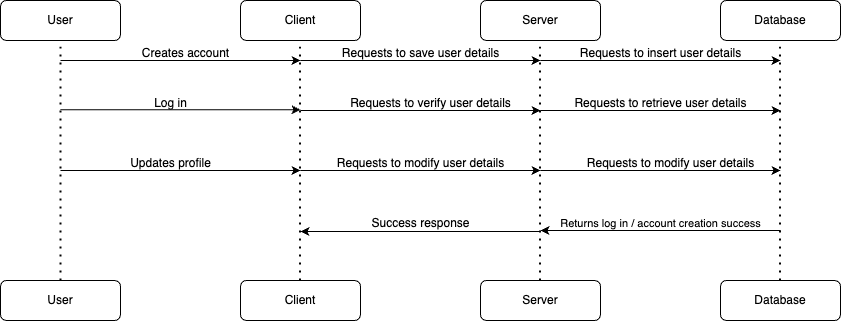

The diagram above was exported from draw.io. Its source (the exported page's mxGraphModel, read from the mxfile embedded in the PNG):
<mxGraphModel dx="977" dy="619" grid="0" gridSize="10" guides="1" tooltips="1" connect="1" arrows="1" fold="1" page="1" pageScale="1" pageWidth="850" pageHeight="1100" math="0" shadow="0">
  <root>
    <mxCell id="0" />
    <mxCell id="1" parent="0" />
    <mxCell id="7EoRzYEIOSzB6HmMSVrJ-1" value="User" style="rounded=1;whiteSpace=wrap;html=1;" parent="1" vertex="1">
      <mxGeometry x="5" y="162" width="120" height="40" as="geometry" />
    </mxCell>
    <mxCell id="7EoRzYEIOSzB6HmMSVrJ-2" value="User" style="rounded=1;whiteSpace=wrap;html=1;" parent="1" vertex="1">
      <mxGeometry x="5" y="442" width="120" height="40" as="geometry" />
    </mxCell>
    <mxCell id="7EoRzYEIOSzB6HmMSVrJ-3" value="Client" style="rounded=1;whiteSpace=wrap;html=1;" parent="1" vertex="1">
      <mxGeometry x="245" y="162" width="120" height="40" as="geometry" />
    </mxCell>
    <mxCell id="7EoRzYEIOSzB6HmMSVrJ-4" value="Client" style="rounded=1;whiteSpace=wrap;html=1;" parent="1" vertex="1">
      <mxGeometry x="245" y="442" width="120" height="40" as="geometry" />
    </mxCell>
    <mxCell id="7EoRzYEIOSzB6HmMSVrJ-5" value="Server" style="rounded=1;whiteSpace=wrap;html=1;" parent="1" vertex="1">
      <mxGeometry x="485" y="162" width="120" height="40" as="geometry" />
    </mxCell>
    <mxCell id="7EoRzYEIOSzB6HmMSVrJ-6" value="Server" style="rounded=1;whiteSpace=wrap;html=1;" parent="1" vertex="1">
      <mxGeometry x="485" y="442" width="120" height="40" as="geometry" />
    </mxCell>
    <mxCell id="7EoRzYEIOSzB6HmMSVrJ-7" value="Database" style="rounded=1;whiteSpace=wrap;html=1;" parent="1" vertex="1">
      <mxGeometry x="725" y="162" width="120" height="40" as="geometry" />
    </mxCell>
    <mxCell id="7EoRzYEIOSzB6HmMSVrJ-8" value="Database" style="rounded=1;whiteSpace=wrap;html=1;" parent="1" vertex="1">
      <mxGeometry x="725" y="442" width="120" height="40" as="geometry" />
    </mxCell>
    <mxCell id="7EoRzYEIOSzB6HmMSVrJ-10" value="" style="endArrow=none;dashed=1;html=1;dashPattern=1 3;strokeWidth=2;rounded=0;exitX=0.5;exitY=0;exitDx=0;exitDy=0;entryX=0.5;entryY=1;entryDx=0;entryDy=0;" parent="1" source="7EoRzYEIOSzB6HmMSVrJ-2" target="7EoRzYEIOSzB6HmMSVrJ-1" edge="1">
      <mxGeometry width="50" height="50" relative="1" as="geometry">
        <mxPoint x="405" y="422" as="sourcePoint" />
        <mxPoint x="455" y="372" as="targetPoint" />
      </mxGeometry>
    </mxCell>
    <mxCell id="7EoRzYEIOSzB6HmMSVrJ-11" value="" style="endArrow=none;dashed=1;html=1;dashPattern=1 3;strokeWidth=2;rounded=0;exitX=0.5;exitY=0;exitDx=0;exitDy=0;entryX=0.5;entryY=1;entryDx=0;entryDy=0;" parent="1" edge="1">
      <mxGeometry width="50" height="50" relative="1" as="geometry">
        <mxPoint x="304.5" y="442" as="sourcePoint" />
        <mxPoint x="304.5" y="202" as="targetPoint" />
      </mxGeometry>
    </mxCell>
    <mxCell id="7EoRzYEIOSzB6HmMSVrJ-12" value="" style="endArrow=none;dashed=1;html=1;dashPattern=1 3;strokeWidth=2;rounded=0;exitX=0.5;exitY=0;exitDx=0;exitDy=0;entryX=0.5;entryY=1;entryDx=0;entryDy=0;" parent="1" edge="1">
      <mxGeometry width="50" height="50" relative="1" as="geometry">
        <mxPoint x="544.5" y="442" as="sourcePoint" />
        <mxPoint x="544.5" y="202" as="targetPoint" />
      </mxGeometry>
    </mxCell>
    <mxCell id="7EoRzYEIOSzB6HmMSVrJ-13" value="" style="endArrow=none;dashed=1;html=1;dashPattern=1 3;strokeWidth=2;rounded=0;exitX=0.5;exitY=0;exitDx=0;exitDy=0;entryX=0.5;entryY=1;entryDx=0;entryDy=0;" parent="1" edge="1">
      <mxGeometry width="50" height="50" relative="1" as="geometry">
        <mxPoint x="784.5" y="442" as="sourcePoint" />
        <mxPoint x="784.5" y="202" as="targetPoint" />
      </mxGeometry>
    </mxCell>
    <mxCell id="7EoRzYEIOSzB6HmMSVrJ-14" value="" style="endArrow=classic;html=1;rounded=0;" parent="1" edge="1">
      <mxGeometry width="50" height="50" relative="1" as="geometry">
        <mxPoint x="65" y="222" as="sourcePoint" />
        <mxPoint x="305" y="222" as="targetPoint" />
      </mxGeometry>
    </mxCell>
    <mxCell id="7EoRzYEIOSzB6HmMSVrJ-16" value="" style="endArrow=classic;html=1;rounded=0;" parent="1" edge="1">
      <mxGeometry width="50" height="50" relative="1" as="geometry">
        <mxPoint x="305" y="222" as="sourcePoint" />
        <mxPoint x="545" y="222" as="targetPoint" />
      </mxGeometry>
    </mxCell>
    <mxCell id="7EoRzYEIOSzB6HmMSVrJ-17" value="" style="endArrow=classic;html=1;rounded=0;" parent="1" edge="1">
      <mxGeometry width="50" height="50" relative="1" as="geometry">
        <mxPoint x="305" y="272" as="sourcePoint" />
        <mxPoint x="545" y="272" as="targetPoint" />
      </mxGeometry>
    </mxCell>
    <mxCell id="7EoRzYEIOSzB6HmMSVrJ-18" value="" style="endArrow=classic;html=1;rounded=0;" parent="1" edge="1">
      <mxGeometry width="50" height="50" relative="1" as="geometry">
        <mxPoint x="545" y="332" as="sourcePoint" />
        <mxPoint x="785" y="332" as="targetPoint" />
      </mxGeometry>
    </mxCell>
    <mxCell id="7EoRzYEIOSzB6HmMSVrJ-19" value="" style="endArrow=classic;html=1;rounded=0;" parent="1" edge="1">
      <mxGeometry width="50" height="50" relative="1" as="geometry">
        <mxPoint x="545" y="393" as="sourcePoint" />
        <mxPoint x="305" y="393" as="targetPoint" />
      </mxGeometry>
    </mxCell>
    <mxCell id="xfeDEtp9jnKay17zSDLk-1" value="Creates account" style="text;html=1;align=center;verticalAlign=middle;resizable=0;points=[];autosize=1;strokeColor=none;fillColor=none;" parent="1" vertex="1">
      <mxGeometry x="135" y="200" width="110" height="30" as="geometry" />
    </mxCell>
    <mxCell id="xfeDEtp9jnKay17zSDLk-2" value="" style="edgeStyle=none;orthogonalLoop=1;jettySize=auto;html=1;rounded=0;" parent="1" edge="1">
      <mxGeometry width="100" relative="1" as="geometry">
        <mxPoint x="65" y="332" as="sourcePoint" />
        <mxPoint x="305" y="332" as="targetPoint" />
        <Array as="points" />
      </mxGeometry>
    </mxCell>
    <mxCell id="xfeDEtp9jnKay17zSDLk-3" value="Updates profile" style="text;html=1;align=center;verticalAlign=middle;resizable=0;points=[];autosize=1;strokeColor=none;fillColor=none;" parent="1" vertex="1">
      <mxGeometry x="125" y="310" width="100" height="30" as="geometry" />
    </mxCell>
    <mxCell id="xfeDEtp9jnKay17zSDLk-4" value="" style="endArrow=classic;html=1;rounded=0;" parent="1" edge="1">
      <mxGeometry width="50" height="50" relative="1" as="geometry">
        <mxPoint x="65" y="271.26" as="sourcePoint" />
        <mxPoint x="305" y="271.26" as="targetPoint" />
      </mxGeometry>
    </mxCell>
    <mxCell id="xfeDEtp9jnKay17zSDLk-6" value="Log in" style="text;html=1;align=center;verticalAlign=middle;resizable=0;points=[];autosize=1;strokeColor=none;fillColor=none;" parent="1" vertex="1">
      <mxGeometry x="145" y="250" width="60" height="30" as="geometry" />
    </mxCell>
    <mxCell id="xfeDEtp9jnKay17zSDLk-7" value="Requests to save user details" style="text;html=1;align=center;verticalAlign=middle;resizable=0;points=[];autosize=1;strokeColor=none;fillColor=none;" parent="1" vertex="1">
      <mxGeometry x="335" y="200" width="180" height="30" as="geometry" />
    </mxCell>
    <mxCell id="xfeDEtp9jnKay17zSDLk-8" value="Requests to verify user details" style="text;html=1;align=center;verticalAlign=middle;resizable=0;points=[];autosize=1;strokeColor=none;fillColor=none;" parent="1" vertex="1">
      <mxGeometry x="345" y="250" width="180" height="30" as="geometry" />
    </mxCell>
    <mxCell id="xfeDEtp9jnKay17zSDLk-9" value="" style="endArrow=classic;html=1;rounded=0;" parent="1" edge="1">
      <mxGeometry width="50" height="50" relative="1" as="geometry">
        <mxPoint x="305" y="332" as="sourcePoint" />
        <mxPoint x="545" y="332" as="targetPoint" />
      </mxGeometry>
    </mxCell>
    <mxCell id="xfeDEtp9jnKay17zSDLk-10" value="Requests to modify user details" style="text;html=1;align=center;verticalAlign=middle;resizable=0;points=[];autosize=1;strokeColor=none;fillColor=none;" parent="1" vertex="1">
      <mxGeometry x="330" y="310" width="190" height="30" as="geometry" />
    </mxCell>
    <mxCell id="xfeDEtp9jnKay17zSDLk-11" value="Success response" style="text;html=1;align=center;verticalAlign=middle;resizable=0;points=[];autosize=1;strokeColor=none;fillColor=none;" parent="1" vertex="1">
      <mxGeometry x="365" y="370" width="120" height="30" as="geometry" />
    </mxCell>
    <mxCell id="xfeDEtp9jnKay17zSDLk-12" value="" style="endArrow=classic;html=1;rounded=0;" parent="1" edge="1">
      <mxGeometry width="50" height="50" relative="1" as="geometry">
        <mxPoint x="545" y="222" as="sourcePoint" />
        <mxPoint x="785" y="222" as="targetPoint" />
      </mxGeometry>
    </mxCell>
    <mxCell id="xfeDEtp9jnKay17zSDLk-13" value="" style="endArrow=classic;html=1;rounded=0;" parent="1" edge="1">
      <mxGeometry width="50" height="50" relative="1" as="geometry">
        <mxPoint x="545" y="272" as="sourcePoint" />
        <mxPoint x="785" y="272" as="targetPoint" />
      </mxGeometry>
    </mxCell>
    <mxCell id="xfeDEtp9jnKay17zSDLk-14" value="Requests to insert user details" style="text;html=1;align=center;verticalAlign=middle;resizable=0;points=[];autosize=1;strokeColor=none;fillColor=none;" parent="1" vertex="1">
      <mxGeometry x="575" y="200" width="180" height="30" as="geometry" />
    </mxCell>
    <mxCell id="xfeDEtp9jnKay17zSDLk-15" value="Requests to retrieve user details" style="text;html=1;align=center;verticalAlign=middle;resizable=0;points=[];autosize=1;strokeColor=none;fillColor=none;" parent="1" vertex="1">
      <mxGeometry x="565" y="250" width="200" height="30" as="geometry" />
    </mxCell>
    <mxCell id="xfeDEtp9jnKay17zSDLk-16" value="Requests to modify user details" style="text;html=1;align=center;verticalAlign=middle;resizable=0;points=[];autosize=1;strokeColor=none;fillColor=none;" parent="1" vertex="1">
      <mxGeometry x="580" y="310" width="190" height="30" as="geometry" />
    </mxCell>
    <mxCell id="xfeDEtp9jnKay17zSDLk-17" value="" style="endArrow=classic;html=1;rounded=0;" parent="1" edge="1">
      <mxGeometry width="50" height="50" relative="1" as="geometry">
        <mxPoint x="785" y="392" as="sourcePoint" />
        <mxPoint x="545" y="392" as="targetPoint" />
      </mxGeometry>
    </mxCell>
    <mxCell id="xfeDEtp9jnKay17zSDLk-18" value="&lt;font style=&quot;font-size: 11px;&quot;&gt;Returns log in / account creation success&lt;/font&gt;" style="text;html=1;align=center;verticalAlign=middle;resizable=0;points=[];autosize=1;strokeColor=none;fillColor=none;" parent="1" vertex="1">
      <mxGeometry x="555" y="370" width="220" height="30" as="geometry" />
    </mxCell>
  </root>
</mxGraphModel>